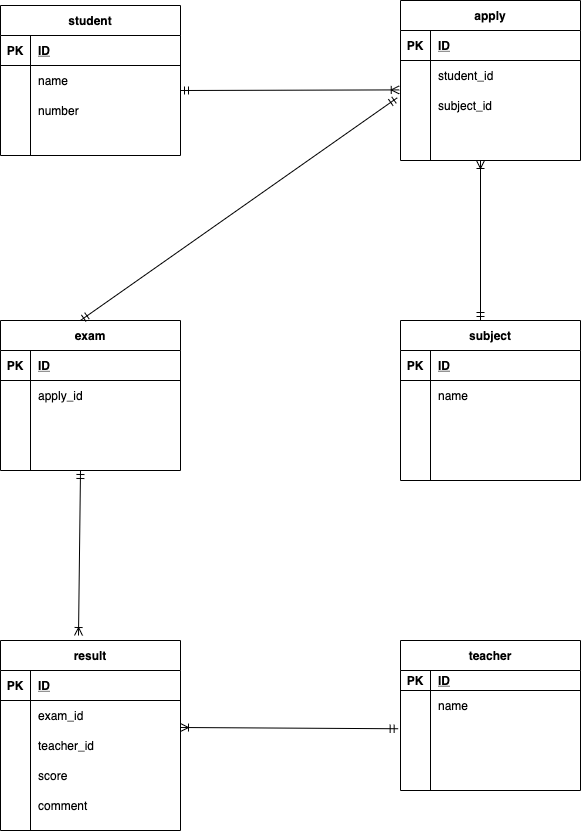

The diagram above was exported from draw.io. Its source (the exported page's mxGraphModel, read from the mxfile embedded in the PNG):
<mxGraphModel dx="500" dy="559" grid="1" gridSize="10" guides="1" tooltips="1" connect="1" arrows="1" fold="1" page="1" pageScale="1" pageWidth="827" pageHeight="1169" math="0" shadow="0">
  <root>
    <mxCell id="0" />
    <mxCell id="1" parent="0" />
    <mxCell id="2" value="student" style="shape=table;startSize=30;container=1;collapsible=1;childLayout=tableLayout;fixedRows=1;rowLines=0;fontStyle=1;align=center;resizeLast=1;" parent="1" vertex="1">
      <mxGeometry y="85" width="180" height="150" as="geometry" />
    </mxCell>
    <mxCell id="3" value="" style="shape=partialRectangle;collapsible=0;dropTarget=0;pointerEvents=0;fillColor=none;top=0;left=0;bottom=1;right=0;points=[[0,0.5],[1,0.5]];portConstraint=eastwest;" parent="2" vertex="1">
      <mxGeometry y="30" width="180" height="30" as="geometry" />
    </mxCell>
    <mxCell id="4" value="PK" style="shape=partialRectangle;connectable=0;fillColor=none;top=0;left=0;bottom=0;right=0;fontStyle=1;overflow=hidden;" parent="3" vertex="1">
      <mxGeometry width="30" height="30" as="geometry" />
    </mxCell>
    <mxCell id="5" value="ID" style="shape=partialRectangle;connectable=0;fillColor=none;top=0;left=0;bottom=0;right=0;align=left;spacingLeft=6;fontStyle=5;overflow=hidden;" parent="3" vertex="1">
      <mxGeometry x="30" width="150" height="30" as="geometry" />
    </mxCell>
    <mxCell id="6" value="" style="shape=partialRectangle;collapsible=0;dropTarget=0;pointerEvents=0;fillColor=none;top=0;left=0;bottom=0;right=0;points=[[0,0.5],[1,0.5]];portConstraint=eastwest;" parent="2" vertex="1">
      <mxGeometry y="60" width="180" height="30" as="geometry" />
    </mxCell>
    <mxCell id="7" value="" style="shape=partialRectangle;connectable=0;fillColor=none;top=0;left=0;bottom=0;right=0;editable=1;overflow=hidden;" parent="6" vertex="1">
      <mxGeometry width="30" height="30" as="geometry" />
    </mxCell>
    <mxCell id="8" value="name" style="shape=partialRectangle;connectable=0;fillColor=none;top=0;left=0;bottom=0;right=0;align=left;spacingLeft=6;overflow=hidden;" parent="6" vertex="1">
      <mxGeometry x="30" width="150" height="30" as="geometry" />
    </mxCell>
    <mxCell id="9" value="" style="shape=partialRectangle;collapsible=0;dropTarget=0;pointerEvents=0;fillColor=none;top=0;left=0;bottom=0;right=0;points=[[0,0.5],[1,0.5]];portConstraint=eastwest;" parent="2" vertex="1">
      <mxGeometry y="90" width="180" height="30" as="geometry" />
    </mxCell>
    <mxCell id="10" value="" style="shape=partialRectangle;connectable=0;fillColor=none;top=0;left=0;bottom=0;right=0;editable=1;overflow=hidden;" parent="9" vertex="1">
      <mxGeometry width="30" height="30" as="geometry" />
    </mxCell>
    <mxCell id="11" value="number" style="shape=partialRectangle;connectable=0;fillColor=none;top=0;left=0;bottom=0;right=0;align=left;spacingLeft=6;overflow=hidden;" parent="9" vertex="1">
      <mxGeometry x="30" width="150" height="30" as="geometry" />
    </mxCell>
    <mxCell id="12" value="" style="shape=partialRectangle;collapsible=0;dropTarget=0;pointerEvents=0;fillColor=none;top=0;left=0;bottom=0;right=0;points=[[0,0.5],[1,0.5]];portConstraint=eastwest;" parent="2" vertex="1">
      <mxGeometry y="120" width="180" height="20" as="geometry" />
    </mxCell>
    <mxCell id="13" value="" style="shape=partialRectangle;connectable=0;fillColor=none;top=0;left=0;bottom=0;right=0;editable=1;overflow=hidden;" parent="12" vertex="1">
      <mxGeometry width="30" height="20" as="geometry" />
    </mxCell>
    <mxCell id="14" value="" style="shape=partialRectangle;connectable=0;fillColor=none;top=0;left=0;bottom=0;right=0;align=left;spacingLeft=6;overflow=hidden;" parent="12" vertex="1">
      <mxGeometry x="30" width="150" height="20" as="geometry" />
    </mxCell>
    <mxCell id="42" value="exam" style="shape=table;startSize=30;container=1;collapsible=1;childLayout=tableLayout;fixedRows=1;rowLines=0;fontStyle=1;align=center;resizeLast=1;" parent="1" vertex="1">
      <mxGeometry y="400" width="180" height="150" as="geometry" />
    </mxCell>
    <mxCell id="43" value="" style="shape=partialRectangle;collapsible=0;dropTarget=0;pointerEvents=0;fillColor=none;top=0;left=0;bottom=1;right=0;points=[[0,0.5],[1,0.5]];portConstraint=eastwest;" parent="42" vertex="1">
      <mxGeometry y="30" width="180" height="30" as="geometry" />
    </mxCell>
    <mxCell id="44" value="PK" style="shape=partialRectangle;connectable=0;fillColor=none;top=0;left=0;bottom=0;right=0;fontStyle=1;overflow=hidden;" parent="43" vertex="1">
      <mxGeometry width="30" height="30" as="geometry" />
    </mxCell>
    <mxCell id="45" value="ID" style="shape=partialRectangle;connectable=0;fillColor=none;top=0;left=0;bottom=0;right=0;align=left;spacingLeft=6;fontStyle=5;overflow=hidden;" parent="43" vertex="1">
      <mxGeometry x="30" width="150" height="30" as="geometry" />
    </mxCell>
    <mxCell id="46" value="" style="shape=partialRectangle;collapsible=0;dropTarget=0;pointerEvents=0;fillColor=none;top=0;left=0;bottom=0;right=0;points=[[0,0.5],[1,0.5]];portConstraint=eastwest;" parent="42" vertex="1">
      <mxGeometry y="60" width="180" height="30" as="geometry" />
    </mxCell>
    <mxCell id="47" value="" style="shape=partialRectangle;connectable=0;fillColor=none;top=0;left=0;bottom=0;right=0;editable=1;overflow=hidden;" parent="46" vertex="1">
      <mxGeometry width="30" height="30" as="geometry" />
    </mxCell>
    <mxCell id="48" value="apply_id" style="shape=partialRectangle;connectable=0;fillColor=none;top=0;left=0;bottom=0;right=0;align=left;spacingLeft=6;overflow=hidden;" parent="46" vertex="1">
      <mxGeometry x="30" width="150" height="30" as="geometry" />
    </mxCell>
    <mxCell id="49" value="" style="shape=partialRectangle;collapsible=0;dropTarget=0;pointerEvents=0;fillColor=none;top=0;left=0;bottom=0;right=0;points=[[0,0.5],[1,0.5]];portConstraint=eastwest;" parent="42" vertex="1">
      <mxGeometry y="90" width="180" height="30" as="geometry" />
    </mxCell>
    <mxCell id="50" value="" style="shape=partialRectangle;connectable=0;fillColor=none;top=0;left=0;bottom=0;right=0;editable=1;overflow=hidden;" parent="49" vertex="1">
      <mxGeometry width="30" height="30" as="geometry" />
    </mxCell>
    <mxCell id="51" value="" style="shape=partialRectangle;connectable=0;fillColor=none;top=0;left=0;bottom=0;right=0;align=left;spacingLeft=6;overflow=hidden;" parent="49" vertex="1">
      <mxGeometry x="30" width="150" height="30" as="geometry" />
    </mxCell>
    <mxCell id="52" value="" style="shape=partialRectangle;collapsible=0;dropTarget=0;pointerEvents=0;fillColor=none;top=0;left=0;bottom=0;right=0;points=[[0,0.5],[1,0.5]];portConstraint=eastwest;" parent="42" vertex="1">
      <mxGeometry y="120" width="180" height="30" as="geometry" />
    </mxCell>
    <mxCell id="53" value="" style="shape=partialRectangle;connectable=0;fillColor=none;top=0;left=0;bottom=0;right=0;editable=1;overflow=hidden;" parent="52" vertex="1">
      <mxGeometry width="30" height="30" as="geometry" />
    </mxCell>
    <mxCell id="54" value="" style="shape=partialRectangle;connectable=0;fillColor=none;top=0;left=0;bottom=0;right=0;align=left;spacingLeft=6;overflow=hidden;" parent="52" vertex="1">
      <mxGeometry x="30" width="150" height="30" as="geometry" />
    </mxCell>
    <mxCell id="56" value="" style="fontSize=12;html=1;endArrow=ERmandOne;startArrow=ERmandOne;entryX=0.444;entryY=0;entryDx=0;entryDy=0;entryPerimeter=0;exitX=-0.018;exitY=0.243;exitDx=0;exitDy=0;exitPerimeter=0;endFill=0;" parent="1" source="159" target="42" edge="1">
      <mxGeometry width="100" height="100" relative="1" as="geometry">
        <mxPoint x="380" y="230" as="sourcePoint" />
        <mxPoint x="170" y="210" as="targetPoint" />
      </mxGeometry>
    </mxCell>
    <mxCell id="60" value="subject" style="shape=table;startSize=30;container=1;collapsible=1;childLayout=tableLayout;fixedRows=1;rowLines=0;fontStyle=1;align=center;resizeLast=1;" parent="1" vertex="1">
      <mxGeometry x="400" y="400" width="180" height="160" as="geometry" />
    </mxCell>
    <mxCell id="61" value="" style="shape=partialRectangle;collapsible=0;dropTarget=0;pointerEvents=0;fillColor=none;top=0;left=0;bottom=1;right=0;points=[[0,0.5],[1,0.5]];portConstraint=eastwest;" parent="60" vertex="1">
      <mxGeometry y="30" width="180" height="30" as="geometry" />
    </mxCell>
    <mxCell id="62" value="PK" style="shape=partialRectangle;connectable=0;fillColor=none;top=0;left=0;bottom=0;right=0;fontStyle=1;overflow=hidden;" parent="61" vertex="1">
      <mxGeometry width="30" height="30" as="geometry" />
    </mxCell>
    <mxCell id="63" value="ID" style="shape=partialRectangle;connectable=0;fillColor=none;top=0;left=0;bottom=0;right=0;align=left;spacingLeft=6;fontStyle=5;overflow=hidden;" parent="61" vertex="1">
      <mxGeometry x="30" width="150" height="30" as="geometry" />
    </mxCell>
    <mxCell id="64" value="" style="shape=partialRectangle;collapsible=0;dropTarget=0;pointerEvents=0;fillColor=none;top=0;left=0;bottom=0;right=0;points=[[0,0.5],[1,0.5]];portConstraint=eastwest;" parent="60" vertex="1">
      <mxGeometry y="60" width="180" height="30" as="geometry" />
    </mxCell>
    <mxCell id="65" value="" style="shape=partialRectangle;connectable=0;fillColor=none;top=0;left=0;bottom=0;right=0;editable=1;overflow=hidden;" parent="64" vertex="1">
      <mxGeometry width="30" height="30" as="geometry" />
    </mxCell>
    <mxCell id="66" value="name" style="shape=partialRectangle;connectable=0;fillColor=none;top=0;left=0;bottom=0;right=0;align=left;spacingLeft=6;overflow=hidden;" parent="64" vertex="1">
      <mxGeometry x="30" width="150" height="30" as="geometry" />
    </mxCell>
    <mxCell id="67" value="" style="shape=partialRectangle;collapsible=0;dropTarget=0;pointerEvents=0;fillColor=none;top=0;left=0;bottom=0;right=0;points=[[0,0.5],[1,0.5]];portConstraint=eastwest;" parent="60" vertex="1">
      <mxGeometry y="90" width="180" height="40" as="geometry" />
    </mxCell>
    <mxCell id="68" value="" style="shape=partialRectangle;connectable=0;fillColor=none;top=0;left=0;bottom=0;right=0;editable=1;overflow=hidden;" parent="67" vertex="1">
      <mxGeometry width="30" height="40" as="geometry" />
    </mxCell>
    <mxCell id="69" value="" style="shape=partialRectangle;connectable=0;fillColor=none;top=0;left=0;bottom=0;right=0;align=left;spacingLeft=6;overflow=hidden;" parent="67" vertex="1">
      <mxGeometry x="30" width="150" height="40" as="geometry" />
    </mxCell>
    <mxCell id="70" value="" style="shape=partialRectangle;collapsible=0;dropTarget=0;pointerEvents=0;fillColor=none;top=0;left=0;bottom=0;right=0;points=[[0,0.5],[1,0.5]];portConstraint=eastwest;" parent="60" vertex="1">
      <mxGeometry y="130" width="180" height="30" as="geometry" />
    </mxCell>
    <mxCell id="71" value="" style="shape=partialRectangle;connectable=0;fillColor=none;top=0;left=0;bottom=0;right=0;editable=1;overflow=hidden;" parent="70" vertex="1">
      <mxGeometry width="30" height="30" as="geometry" />
    </mxCell>
    <mxCell id="72" value="" style="shape=partialRectangle;connectable=0;fillColor=none;top=0;left=0;bottom=0;right=0;align=left;spacingLeft=6;overflow=hidden;" parent="70" vertex="1">
      <mxGeometry x="30" width="150" height="30" as="geometry" />
    </mxCell>
    <mxCell id="77" value="teacher" style="shape=table;startSize=30;container=1;collapsible=1;childLayout=tableLayout;fixedRows=1;rowLines=0;fontStyle=1;align=center;resizeLast=1;" parent="1" vertex="1">
      <mxGeometry x="400" y="720" width="180" height="150" as="geometry" />
    </mxCell>
    <mxCell id="78" value="" style="shape=partialRectangle;collapsible=0;dropTarget=0;pointerEvents=0;fillColor=none;top=0;left=0;bottom=1;right=0;points=[[0,0.5],[1,0.5]];portConstraint=eastwest;" parent="77" vertex="1">
      <mxGeometry y="30" width="180" height="20" as="geometry" />
    </mxCell>
    <mxCell id="79" value="PK" style="shape=partialRectangle;connectable=0;fillColor=none;top=0;left=0;bottom=0;right=0;fontStyle=1;overflow=hidden;" parent="78" vertex="1">
      <mxGeometry width="30" height="20" as="geometry" />
    </mxCell>
    <mxCell id="80" value="ID" style="shape=partialRectangle;connectable=0;fillColor=none;top=0;left=0;bottom=0;right=0;align=left;spacingLeft=6;fontStyle=5;overflow=hidden;" parent="78" vertex="1">
      <mxGeometry x="30" width="150" height="20" as="geometry" />
    </mxCell>
    <mxCell id="81" value="" style="shape=partialRectangle;collapsible=0;dropTarget=0;pointerEvents=0;fillColor=none;top=0;left=0;bottom=0;right=0;points=[[0,0.5],[1,0.5]];portConstraint=eastwest;" parent="77" vertex="1">
      <mxGeometry y="50" width="180" height="30" as="geometry" />
    </mxCell>
    <mxCell id="82" value="" style="shape=partialRectangle;connectable=0;fillColor=none;top=0;left=0;bottom=0;right=0;editable=1;overflow=hidden;" parent="81" vertex="1">
      <mxGeometry width="30" height="30" as="geometry" />
    </mxCell>
    <mxCell id="83" value="name" style="shape=partialRectangle;connectable=0;fillColor=none;top=0;left=0;bottom=0;right=0;align=left;spacingLeft=6;overflow=hidden;" parent="81" vertex="1">
      <mxGeometry x="30" width="150" height="30" as="geometry" />
    </mxCell>
    <mxCell id="84" value="" style="shape=partialRectangle;collapsible=0;dropTarget=0;pointerEvents=0;fillColor=none;top=0;left=0;bottom=0;right=0;points=[[0,0.5],[1,0.5]];portConstraint=eastwest;" parent="77" vertex="1">
      <mxGeometry y="80" width="180" height="30" as="geometry" />
    </mxCell>
    <mxCell id="85" value="" style="shape=partialRectangle;connectable=0;fillColor=none;top=0;left=0;bottom=0;right=0;editable=1;overflow=hidden;" parent="84" vertex="1">
      <mxGeometry width="30" height="30" as="geometry" />
    </mxCell>
    <mxCell id="86" value="" style="shape=partialRectangle;connectable=0;fillColor=none;top=0;left=0;bottom=0;right=0;align=left;spacingLeft=6;overflow=hidden;" parent="84" vertex="1">
      <mxGeometry x="30" width="150" height="30" as="geometry" />
    </mxCell>
    <mxCell id="87" value="" style="shape=partialRectangle;collapsible=0;dropTarget=0;pointerEvents=0;fillColor=none;top=0;left=0;bottom=0;right=0;points=[[0,0.5],[1,0.5]];portConstraint=eastwest;" parent="77" vertex="1">
      <mxGeometry y="110" width="180" height="30" as="geometry" />
    </mxCell>
    <mxCell id="88" value="" style="shape=partialRectangle;connectable=0;fillColor=none;top=0;left=0;bottom=0;right=0;editable=1;overflow=hidden;" parent="87" vertex="1">
      <mxGeometry width="30" height="30" as="geometry" />
    </mxCell>
    <mxCell id="89" value="" style="shape=partialRectangle;connectable=0;fillColor=none;top=0;left=0;bottom=0;right=0;align=left;spacingLeft=6;overflow=hidden;" parent="87" vertex="1">
      <mxGeometry x="30" width="150" height="30" as="geometry" />
    </mxCell>
    <mxCell id="127" value="result" style="shape=table;startSize=30;container=1;collapsible=1;childLayout=tableLayout;fixedRows=1;rowLines=0;fontStyle=1;align=center;resizeLast=1;" parent="1" vertex="1">
      <mxGeometry y="720" width="180" height="190.00000000000023" as="geometry" />
    </mxCell>
    <mxCell id="128" value="" style="shape=partialRectangle;collapsible=0;dropTarget=0;pointerEvents=0;fillColor=none;top=0;left=0;bottom=1;right=0;points=[[0,0.5],[1,0.5]];portConstraint=eastwest;" parent="127" vertex="1">
      <mxGeometry y="30" width="180" height="30" as="geometry" />
    </mxCell>
    <mxCell id="129" value="PK" style="shape=partialRectangle;connectable=0;fillColor=none;top=0;left=0;bottom=0;right=0;fontStyle=1;overflow=hidden;" parent="128" vertex="1">
      <mxGeometry width="30" height="30" as="geometry" />
    </mxCell>
    <mxCell id="130" value="ID" style="shape=partialRectangle;connectable=0;fillColor=none;top=0;left=0;bottom=0;right=0;align=left;spacingLeft=6;fontStyle=5;overflow=hidden;" parent="128" vertex="1">
      <mxGeometry x="30" width="150" height="30" as="geometry" />
    </mxCell>
    <mxCell id="131" value="" style="shape=partialRectangle;collapsible=0;dropTarget=0;pointerEvents=0;fillColor=none;top=0;left=0;bottom=0;right=0;points=[[0,0.5],[1,0.5]];portConstraint=eastwest;" parent="127" vertex="1">
      <mxGeometry y="60" width="180" height="30" as="geometry" />
    </mxCell>
    <mxCell id="132" value="" style="shape=partialRectangle;connectable=0;fillColor=none;top=0;left=0;bottom=0;right=0;editable=1;overflow=hidden;" parent="131" vertex="1">
      <mxGeometry width="30" height="30" as="geometry" />
    </mxCell>
    <mxCell id="133" value="exam_id" style="shape=partialRectangle;connectable=0;fillColor=none;top=0;left=0;bottom=0;right=0;align=left;spacingLeft=6;overflow=hidden;" parent="131" vertex="1">
      <mxGeometry x="30" width="150" height="30" as="geometry" />
    </mxCell>
    <mxCell id="134" value="" style="shape=partialRectangle;collapsible=0;dropTarget=0;pointerEvents=0;fillColor=none;top=0;left=0;bottom=0;right=0;points=[[0,0.5],[1,0.5]];portConstraint=eastwest;" parent="127" vertex="1">
      <mxGeometry y="90" width="180" height="30" as="geometry" />
    </mxCell>
    <mxCell id="135" value="" style="shape=partialRectangle;connectable=0;fillColor=none;top=0;left=0;bottom=0;right=0;editable=1;overflow=hidden;" parent="134" vertex="1">
      <mxGeometry width="30" height="30" as="geometry" />
    </mxCell>
    <mxCell id="136" value="teacher_id" style="shape=partialRectangle;connectable=0;fillColor=none;top=0;left=0;bottom=0;right=0;align=left;spacingLeft=6;overflow=hidden;" parent="134" vertex="1">
      <mxGeometry x="30" width="150" height="30" as="geometry" />
    </mxCell>
    <mxCell id="137" value="" style="shape=partialRectangle;collapsible=0;dropTarget=0;pointerEvents=0;fillColor=none;top=0;left=0;bottom=0;right=0;points=[[0,0.5],[1,0.5]];portConstraint=eastwest;" parent="127" vertex="1">
      <mxGeometry y="120" width="180" height="30" as="geometry" />
    </mxCell>
    <mxCell id="138" value="" style="shape=partialRectangle;connectable=0;fillColor=none;top=0;left=0;bottom=0;right=0;editable=1;overflow=hidden;" parent="137" vertex="1">
      <mxGeometry width="30" height="30" as="geometry" />
    </mxCell>
    <mxCell id="139" value="score" style="shape=partialRectangle;connectable=0;fillColor=none;top=0;left=0;bottom=0;right=0;align=left;spacingLeft=6;overflow=hidden;" parent="137" vertex="1">
      <mxGeometry x="30" width="150" height="30" as="geometry" />
    </mxCell>
    <mxCell id="145" value="" style="shape=partialRectangle;collapsible=0;dropTarget=0;pointerEvents=0;fillColor=none;top=0;left=0;bottom=0;right=0;points=[[0,0.5],[1,0.5]];portConstraint=eastwest;" parent="127" vertex="1">
      <mxGeometry y="150" width="180" height="30" as="geometry" />
    </mxCell>
    <mxCell id="146" value="" style="shape=partialRectangle;connectable=0;fillColor=none;top=0;left=0;bottom=0;right=0;editable=1;overflow=hidden;" parent="145" vertex="1">
      <mxGeometry width="30" height="30" as="geometry" />
    </mxCell>
    <mxCell id="147" value="comment" style="shape=partialRectangle;connectable=0;fillColor=none;top=0;left=0;bottom=0;right=0;align=left;spacingLeft=6;overflow=hidden;" parent="145" vertex="1">
      <mxGeometry x="30" width="150" height="30" as="geometry" />
    </mxCell>
    <mxCell id="141" value="" style="fontSize=12;html=1;endArrow=ERoneToMany;startArrow=ERmandOne;" parent="1" edge="1">
      <mxGeometry width="100" height="100" relative="1" as="geometry">
        <mxPoint x="80" y="550" as="sourcePoint" />
        <mxPoint x="78" y="715" as="targetPoint" />
      </mxGeometry>
    </mxCell>
    <mxCell id="148" value="" style="fontSize=12;html=1;endArrow=ERoneToMany;startArrow=ERmandOne;exitX=-0.013;exitY=0.275;exitDx=0;exitDy=0;exitPerimeter=0;" parent="1" source="84" edge="1">
      <mxGeometry width="100" height="100" relative="1" as="geometry">
        <mxPoint x="110" y="910" as="sourcePoint" />
        <mxPoint x="180" y="807" as="targetPoint" />
      </mxGeometry>
    </mxCell>
    <mxCell id="152" value="apply" style="shape=table;startSize=30;container=1;collapsible=1;childLayout=tableLayout;fixedRows=1;rowLines=0;fontStyle=1;align=center;resizeLast=1;" parent="1" vertex="1">
      <mxGeometry x="400" y="80" width="180" height="160" as="geometry" />
    </mxCell>
    <mxCell id="153" value="" style="shape=partialRectangle;collapsible=0;dropTarget=0;pointerEvents=0;fillColor=none;top=0;left=0;bottom=1;right=0;points=[[0,0.5],[1,0.5]];portConstraint=eastwest;" parent="152" vertex="1">
      <mxGeometry y="30" width="180" height="30" as="geometry" />
    </mxCell>
    <mxCell id="154" value="PK" style="shape=partialRectangle;connectable=0;fillColor=none;top=0;left=0;bottom=0;right=0;fontStyle=1;overflow=hidden;" parent="153" vertex="1">
      <mxGeometry width="30" height="30" as="geometry" />
    </mxCell>
    <mxCell id="155" value="ID" style="shape=partialRectangle;connectable=0;fillColor=none;top=0;left=0;bottom=0;right=0;align=left;spacingLeft=6;fontStyle=5;overflow=hidden;" parent="153" vertex="1">
      <mxGeometry x="30" width="150" height="30" as="geometry" />
    </mxCell>
    <mxCell id="156" value="" style="shape=partialRectangle;collapsible=0;dropTarget=0;pointerEvents=0;fillColor=none;top=0;left=0;bottom=0;right=0;points=[[0,0.5],[1,0.5]];portConstraint=eastwest;" parent="152" vertex="1">
      <mxGeometry y="60" width="180" height="30" as="geometry" />
    </mxCell>
    <mxCell id="157" value="" style="shape=partialRectangle;connectable=0;fillColor=none;top=0;left=0;bottom=0;right=0;editable=1;overflow=hidden;" parent="156" vertex="1">
      <mxGeometry width="30" height="30" as="geometry" />
    </mxCell>
    <mxCell id="158" value="student_id" style="shape=partialRectangle;connectable=0;fillColor=none;top=0;left=0;bottom=0;right=0;align=left;spacingLeft=6;overflow=hidden;" parent="156" vertex="1">
      <mxGeometry x="30" width="150" height="30" as="geometry" />
    </mxCell>
    <mxCell id="159" value="" style="shape=partialRectangle;collapsible=0;dropTarget=0;pointerEvents=0;fillColor=none;top=0;left=0;bottom=0;right=0;points=[[0,0.5],[1,0.5]];portConstraint=eastwest;" parent="152" vertex="1">
      <mxGeometry y="90" width="180" height="30" as="geometry" />
    </mxCell>
    <mxCell id="160" value="" style="shape=partialRectangle;connectable=0;fillColor=none;top=0;left=0;bottom=0;right=0;editable=1;overflow=hidden;" parent="159" vertex="1">
      <mxGeometry width="30" height="30" as="geometry" />
    </mxCell>
    <mxCell id="161" value="subject_id" style="shape=partialRectangle;connectable=0;fillColor=none;top=0;left=0;bottom=0;right=0;align=left;spacingLeft=6;overflow=hidden;" parent="159" vertex="1">
      <mxGeometry x="30" width="150" height="30" as="geometry" />
    </mxCell>
    <mxCell id="162" value="" style="shape=partialRectangle;collapsible=0;dropTarget=0;pointerEvents=0;fillColor=none;top=0;left=0;bottom=0;right=0;points=[[0,0.5],[1,0.5]];portConstraint=eastwest;" parent="152" vertex="1">
      <mxGeometry y="120" width="180" height="30" as="geometry" />
    </mxCell>
    <mxCell id="163" value="" style="shape=partialRectangle;connectable=0;fillColor=none;top=0;left=0;bottom=0;right=0;editable=1;overflow=hidden;" parent="162" vertex="1">
      <mxGeometry width="30" height="30" as="geometry" />
    </mxCell>
    <mxCell id="164" value="" style="shape=partialRectangle;connectable=0;fillColor=none;top=0;left=0;bottom=0;right=0;align=left;spacingLeft=6;overflow=hidden;" parent="162" vertex="1">
      <mxGeometry x="30" width="150" height="30" as="geometry" />
    </mxCell>
    <mxCell id="166" value="" style="fontSize=12;html=1;endArrow=ERoneToMany;startArrow=ERmandOne;entryX=-0.007;entryY=-0.02;entryDx=0;entryDy=0;entryPerimeter=0;" parent="1" target="159" edge="1">
      <mxGeometry width="100" height="100" relative="1" as="geometry">
        <mxPoint x="180" y="170" as="sourcePoint" />
        <mxPoint x="280" y="70" as="targetPoint" />
      </mxGeometry>
    </mxCell>
    <mxCell id="167" value="" style="fontSize=12;html=1;endArrow=ERoneToMany;startArrow=ERmandOne;startFill=0;" parent="1" edge="1">
      <mxGeometry width="100" height="100" relative="1" as="geometry">
        <mxPoint x="480" y="400" as="sourcePoint" />
        <mxPoint x="480" y="240" as="targetPoint" />
      </mxGeometry>
    </mxCell>
  </root>
</mxGraphModel>